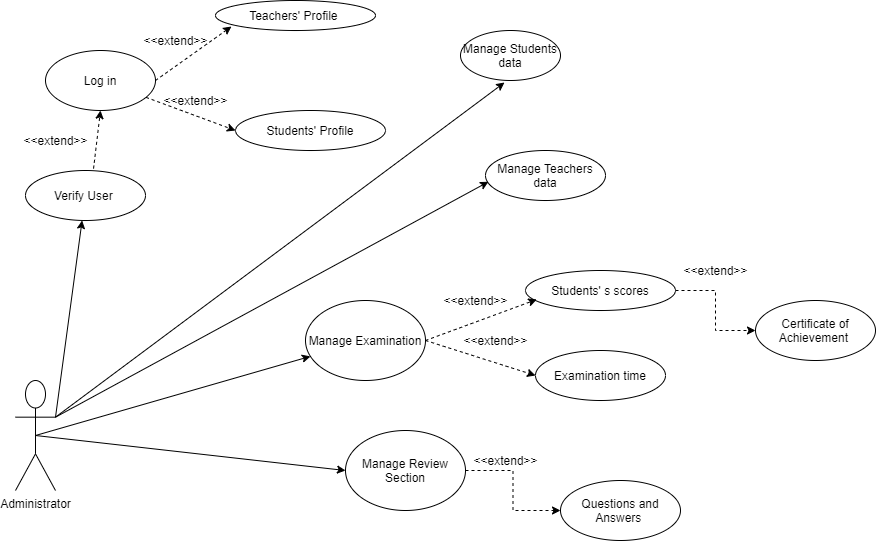

The diagram above was exported from draw.io. Its source (the exported page's mxGraphModel, read from the mxfile embedded in the PNG):
<mxGraphModel dx="868" dy="1582" grid="1" gridSize="10" guides="1" tooltips="1" connect="1" arrows="1" fold="1" page="1" pageScale="1" pageWidth="850" pageHeight="1100" math="0" shadow="0">
  <root>
    <mxCell id="0" />
    <mxCell id="1" parent="0" />
    <mxCell id="ldYVT2zp6LJGcCDBDfF--1" value="Administrator&lt;br&gt;" style="shape=umlActor;verticalLabelPosition=bottom;verticalAlign=top;html=1;outlineConnect=0;" vertex="1" parent="1">
      <mxGeometry x="60" y="310" width="40" height="110" as="geometry" />
    </mxCell>
    <mxCell id="ldYVT2zp6LJGcCDBDfF--6" value="Manage Students data" style="ellipse;whiteSpace=wrap;html=1;" vertex="1" parent="1">
      <mxGeometry x="505" y="-40" width="100" height="50" as="geometry" />
    </mxCell>
    <mxCell id="ldYVT2zp6LJGcCDBDfF--7" value="" style="endArrow=classic;html=1;exitX=1;exitY=0.3333333333333333;exitDx=0;exitDy=0;exitPerimeter=0;entryX=0.44;entryY=1.04;entryDx=0;entryDy=0;entryPerimeter=0;" edge="1" parent="1" source="ldYVT2zp6LJGcCDBDfF--1" target="ldYVT2zp6LJGcCDBDfF--6">
      <mxGeometry width="50" height="50" relative="1" as="geometry">
        <mxPoint x="150" y="220" as="sourcePoint" />
        <mxPoint x="270" y="180" as="targetPoint" />
      </mxGeometry>
    </mxCell>
    <mxCell id="ldYVT2zp6LJGcCDBDfF--8" value="Manage Teachers data" style="ellipse;whiteSpace=wrap;html=1;" vertex="1" parent="1">
      <mxGeometry x="530" y="80" width="120" height="50" as="geometry" />
    </mxCell>
    <mxCell id="ldYVT2zp6LJGcCDBDfF--9" value="" style="endArrow=classic;html=1;exitX=1;exitY=0.3333333333333333;exitDx=0;exitDy=0;exitPerimeter=0;entryX=0.025;entryY=0.625;entryDx=0;entryDy=0;entryPerimeter=0;" edge="1" parent="1" source="ldYVT2zp6LJGcCDBDfF--1" target="ldYVT2zp6LJGcCDBDfF--8">
      <mxGeometry width="50" height="50" relative="1" as="geometry">
        <mxPoint x="210" y="230" as="sourcePoint" />
        <mxPoint x="260" y="180" as="targetPoint" />
      </mxGeometry>
    </mxCell>
    <mxCell id="ldYVT2zp6LJGcCDBDfF--10" value="Manage Examination" style="ellipse;whiteSpace=wrap;html=1;" vertex="1" parent="1">
      <mxGeometry x="350" y="230" width="120" height="80" as="geometry" />
    </mxCell>
    <mxCell id="ldYVT2zp6LJGcCDBDfF--11" value="" style="endArrow=classic;html=1;exitX=0.5;exitY=0.5;exitDx=0;exitDy=0;exitPerimeter=0;" edge="1" parent="1" source="ldYVT2zp6LJGcCDBDfF--1" target="ldYVT2zp6LJGcCDBDfF--10">
      <mxGeometry width="50" height="50" relative="1" as="geometry">
        <mxPoint x="140" y="230" as="sourcePoint" />
        <mxPoint x="290" y="200" as="targetPoint" />
      </mxGeometry>
    </mxCell>
    <mxCell id="ldYVT2zp6LJGcCDBDfF--21" value="" style="edgeStyle=orthogonalEdgeStyle;rounded=0;orthogonalLoop=1;jettySize=auto;html=1;dashed=1;" edge="1" parent="1" source="ldYVT2zp6LJGcCDBDfF--12" target="ldYVT2zp6LJGcCDBDfF--20">
      <mxGeometry relative="1" as="geometry" />
    </mxCell>
    <mxCell id="ldYVT2zp6LJGcCDBDfF--12" value="Students' s scores" style="ellipse;whiteSpace=wrap;html=1;" vertex="1" parent="1">
      <mxGeometry x="570" y="200" width="150" height="40" as="geometry" />
    </mxCell>
    <mxCell id="ldYVT2zp6LJGcCDBDfF--13" value="" style="endArrow=classic;html=1;dashed=1;exitX=1;exitY=0.5;exitDx=0;exitDy=0;entryX=0.075;entryY=0.725;entryDx=0;entryDy=0;entryPerimeter=0;" edge="1" parent="1" source="ldYVT2zp6LJGcCDBDfF--10" target="ldYVT2zp6LJGcCDBDfF--12">
      <mxGeometry width="50" height="50" relative="1" as="geometry">
        <mxPoint x="500" y="200" as="sourcePoint" />
        <mxPoint x="550" y="150" as="targetPoint" />
      </mxGeometry>
    </mxCell>
    <mxCell id="ldYVT2zp6LJGcCDBDfF--14" value="" style="endArrow=classic;html=1;dashed=1;exitX=1;exitY=0.5;exitDx=0;exitDy=0;entryX=0;entryY=0.5;entryDx=0;entryDy=0;" edge="1" parent="1" source="ldYVT2zp6LJGcCDBDfF--10" target="ldYVT2zp6LJGcCDBDfF--15">
      <mxGeometry width="50" height="50" relative="1" as="geometry">
        <mxPoint x="490" y="240" as="sourcePoint" />
        <mxPoint x="600" y="250" as="targetPoint" />
      </mxGeometry>
    </mxCell>
    <mxCell id="ldYVT2zp6LJGcCDBDfF--15" value="Examination time" style="ellipse;whiteSpace=wrap;html=1;" vertex="1" parent="1">
      <mxGeometry x="580" y="280" width="130" height="50" as="geometry" />
    </mxCell>
    <mxCell id="ldYVT2zp6LJGcCDBDfF--18" value="&amp;lt;&amp;lt;extend&amp;gt;&amp;gt;" style="text;html=1;align=center;verticalAlign=middle;resizable=0;points=[];autosize=1;strokeColor=none;" vertex="1" parent="1">
      <mxGeometry x="480" y="220" width="80" height="20" as="geometry" />
    </mxCell>
    <mxCell id="ldYVT2zp6LJGcCDBDfF--19" value="&amp;lt;&amp;lt;extend&amp;gt;&amp;gt;" style="text;html=1;align=center;verticalAlign=middle;resizable=0;points=[];autosize=1;strokeColor=none;" vertex="1" parent="1">
      <mxGeometry x="500" y="260" width="80" height="20" as="geometry" />
    </mxCell>
    <mxCell id="ldYVT2zp6LJGcCDBDfF--20" value="Certificate of Achievement&amp;nbsp;" style="ellipse;whiteSpace=wrap;html=1;" vertex="1" parent="1">
      <mxGeometry x="800" y="230" width="120" height="60" as="geometry" />
    </mxCell>
    <mxCell id="ldYVT2zp6LJGcCDBDfF--22" value="&amp;lt;&amp;lt;extend&amp;gt;&amp;gt;" style="text;html=1;align=center;verticalAlign=middle;resizable=0;points=[];autosize=1;strokeColor=none;" vertex="1" parent="1">
      <mxGeometry x="720" y="190" width="80" height="20" as="geometry" />
    </mxCell>
    <mxCell id="ldYVT2zp6LJGcCDBDfF--30" value="" style="edgeStyle=orthogonalEdgeStyle;rounded=0;orthogonalLoop=1;jettySize=auto;html=1;dashed=1;" edge="1" parent="1" source="ldYVT2zp6LJGcCDBDfF--25" target="ldYVT2zp6LJGcCDBDfF--29">
      <mxGeometry relative="1" as="geometry" />
    </mxCell>
    <mxCell id="ldYVT2zp6LJGcCDBDfF--25" value="Manage Review Section" style="ellipse;whiteSpace=wrap;html=1;" vertex="1" parent="1">
      <mxGeometry x="390" y="360" width="120" height="80" as="geometry" />
    </mxCell>
    <mxCell id="ldYVT2zp6LJGcCDBDfF--26" value="" style="endArrow=classic;html=1;exitX=0.5;exitY=0.5;exitDx=0;exitDy=0;exitPerimeter=0;entryX=0;entryY=0.5;entryDx=0;entryDy=0;" edge="1" parent="1" source="ldYVT2zp6LJGcCDBDfF--1" target="ldYVT2zp6LJGcCDBDfF--25">
      <mxGeometry width="50" height="50" relative="1" as="geometry">
        <mxPoint x="250" y="340" as="sourcePoint" />
        <mxPoint x="300" y="290" as="targetPoint" />
      </mxGeometry>
    </mxCell>
    <mxCell id="ldYVT2zp6LJGcCDBDfF--27" value="Log in" style="ellipse;whiteSpace=wrap;html=1;" vertex="1" parent="1">
      <mxGeometry x="90" y="-20" width="110" height="60" as="geometry" />
    </mxCell>
    <mxCell id="ldYVT2zp6LJGcCDBDfF--29" value="Questions and Answers&amp;nbsp;" style="ellipse;whiteSpace=wrap;html=1;" vertex="1" parent="1">
      <mxGeometry x="605" y="410" width="120" height="60" as="geometry" />
    </mxCell>
    <mxCell id="ldYVT2zp6LJGcCDBDfF--31" value="&amp;lt;&amp;lt;extend&amp;gt;&amp;gt;" style="text;html=1;align=center;verticalAlign=middle;resizable=0;points=[];autosize=1;strokeColor=none;" vertex="1" parent="1">
      <mxGeometry x="510" y="380" width="80" height="20" as="geometry" />
    </mxCell>
    <mxCell id="ldYVT2zp6LJGcCDBDfF--34" value="Teachers' Profile&amp;nbsp;" style="ellipse;whiteSpace=wrap;html=1;" vertex="1" parent="1">
      <mxGeometry x="260" y="-70" width="160" height="30" as="geometry" />
    </mxCell>
    <mxCell id="ldYVT2zp6LJGcCDBDfF--36" value="Students' Profile" style="ellipse;whiteSpace=wrap;html=1;" vertex="1" parent="1">
      <mxGeometry x="280" y="40" width="150" height="40" as="geometry" />
    </mxCell>
    <mxCell id="ldYVT2zp6LJGcCDBDfF--38" value="" style="endArrow=classic;html=1;dashed=1;entryX=0;entryY=0.5;entryDx=0;entryDy=0;" edge="1" parent="1" source="ldYVT2zp6LJGcCDBDfF--27" target="ldYVT2zp6LJGcCDBDfF--36">
      <mxGeometry width="50" height="50" relative="1" as="geometry">
        <mxPoint x="240" y="80" as="sourcePoint" />
        <mxPoint x="290" y="30" as="targetPoint" />
      </mxGeometry>
    </mxCell>
    <mxCell id="ldYVT2zp6LJGcCDBDfF--40" value="" style="endArrow=classic;html=1;dashed=1;exitX=1;exitY=0.5;exitDx=0;exitDy=0;entryX=0.1;entryY=0.867;entryDx=0;entryDy=0;entryPerimeter=0;" edge="1" parent="1" source="ldYVT2zp6LJGcCDBDfF--27" target="ldYVT2zp6LJGcCDBDfF--34">
      <mxGeometry width="50" height="50" relative="1" as="geometry">
        <mxPoint x="210" y="-20" as="sourcePoint" />
        <mxPoint x="260" y="-70" as="targetPoint" />
      </mxGeometry>
    </mxCell>
    <mxCell id="ldYVT2zp6LJGcCDBDfF--41" value="&amp;lt;&amp;lt;extend&amp;gt;&amp;gt;" style="text;html=1;align=center;verticalAlign=middle;resizable=0;points=[];autosize=1;strokeColor=none;" vertex="1" parent="1">
      <mxGeometry x="180" y="-40" width="80" height="20" as="geometry" />
    </mxCell>
    <mxCell id="ldYVT2zp6LJGcCDBDfF--43" value="&amp;lt;&amp;lt;extend&amp;gt;&amp;gt;" style="text;html=1;align=center;verticalAlign=middle;resizable=0;points=[];autosize=1;strokeColor=none;" vertex="1" parent="1">
      <mxGeometry x="200" y="20" width="80" height="20" as="geometry" />
    </mxCell>
    <mxCell id="ldYVT2zp6LJGcCDBDfF--44" value="Verify User&amp;nbsp;" style="ellipse;whiteSpace=wrap;html=1;rounded=0;sketch=0;" vertex="1" parent="1">
      <mxGeometry x="70" y="100" width="120" height="50" as="geometry" />
    </mxCell>
    <mxCell id="ldYVT2zp6LJGcCDBDfF--45" value="" style="endArrow=classic;html=1;exitX=1;exitY=0.3333333333333333;exitDx=0;exitDy=0;exitPerimeter=0;" edge="1" parent="1" source="ldYVT2zp6LJGcCDBDfF--1" target="ldYVT2zp6LJGcCDBDfF--44">
      <mxGeometry width="50" height="50" relative="1" as="geometry">
        <mxPoint x="60" y="270" as="sourcePoint" />
        <mxPoint x="110" y="220" as="targetPoint" />
      </mxGeometry>
    </mxCell>
    <mxCell id="ldYVT2zp6LJGcCDBDfF--47" value="" style="endArrow=classic;html=1;dashed=1;entryX=0.5;entryY=1;entryDx=0;entryDy=0;exitX=0.567;exitY=-0.037;exitDx=0;exitDy=0;exitPerimeter=0;" edge="1" parent="1" source="ldYVT2zp6LJGcCDBDfF--44" target="ldYVT2zp6LJGcCDBDfF--27">
      <mxGeometry width="50" height="50" relative="1" as="geometry">
        <mxPoint x="130" y="90" as="sourcePoint" />
        <mxPoint x="160" y="60" as="targetPoint" />
      </mxGeometry>
    </mxCell>
    <mxCell id="ldYVT2zp6LJGcCDBDfF--48" value="&amp;lt;&amp;lt;extend&amp;gt;&amp;gt;" style="text;html=1;align=center;verticalAlign=middle;resizable=0;points=[];autosize=1;strokeColor=none;" vertex="1" parent="1">
      <mxGeometry x="60" y="60" width="80" height="20" as="geometry" />
    </mxCell>
  </root>
</mxGraphModel>